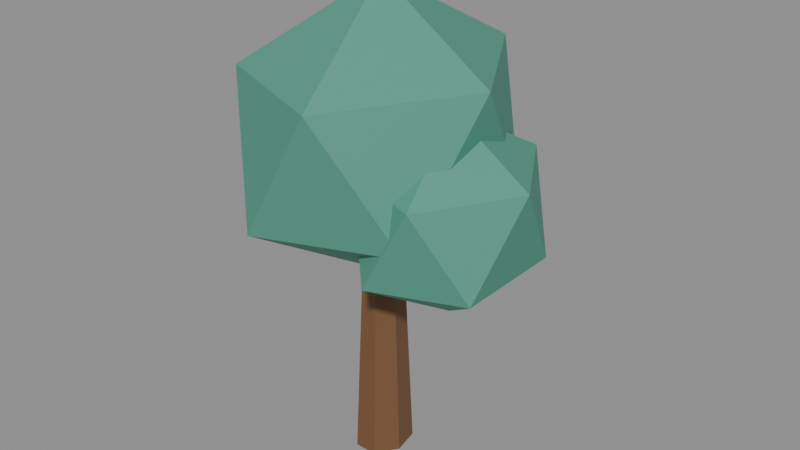# Source: cloudwood_tree_v001.blend  (saved by Blender 5.3.31; exported with 4.5.12 LTS)
import bpy
from mathutils import Matrix  # noqa: F401  (used for matrix-valued properties, if any)

bpy.ops.wm.read_factory_settings(use_empty=True)
scene = bpy.context.scene
scene.name = 'Scene'

# ---- materials (node trees are filled in below, after node groups)
mat_cloudwood_bark = bpy.data.materials.new('Cloudwood_Bark')
mat_cloudwood_bark.diffuse_color = (0.18, 0.085, 0.035, 1.0)
mat_cloudwood_foliage = bpy.data.materials.new('Cloudwood_Foliage')
mat_cloudwood_foliage.diffuse_color = (0.08, 0.32, 0.23, 1.0)

# ---- material node trees
mat_cloudwood_bark.use_nodes = True; mat_cloudwood_bark.node_tree.nodes.clear()
_N = mat_cloudwood_bark.node_tree.nodes; _L = mat_cloudwood_bark.node_tree.links
n0 = _N.new('ShaderNodeBsdfPrincipled'); n0.name = 'Principled BSDF'; n0.location = (-200, 100)
n0.inputs[0].default_value = (0.18, 0.085, 0.035, 1.0)
n0.inputs[2].default_value = 0.65
n0.inputs[10].default_value = 0.005
n1 = _N.new('ShaderNodeOutputMaterial'); n1.name = 'Material Output'; n1.location = (200, 100)
_L.new(n0.outputs[0], n1.inputs[0])
n1.is_active_output = True
mat_cloudwood_foliage.use_nodes = True; mat_cloudwood_foliage.node_tree.nodes.clear()
_N = mat_cloudwood_foliage.node_tree.nodes; _L = mat_cloudwood_foliage.node_tree.links
n0 = _N.new('ShaderNodeBsdfPrincipled'); n0.name = 'Principled BSDF'; n0.location = (-200, 100)
n0.inputs[0].default_value = (0.08, 0.32, 0.23, 1.0)
n0.inputs[2].default_value = 0.65
n0.inputs[10].default_value = 0.005
n1 = _N.new('ShaderNodeOutputMaterial'); n1.name = 'Material Output'; n1.location = (200, 100)
_L.new(n0.outputs[0], n1.inputs[0])
n1.is_active_output = True

# ---- meshes
me_trunk_mesh = bpy.data.meshes.new('Trunk_Mesh')
me_trunk_mesh.from_pydata([(-0.03978, 0.08362, 0.0), (-0.03978, 0.03046, 1.106), (0.05692, 0.02643, 0.0), (0.02308, -0.006719, 1.106), (0.0808, -0.1021, 0.0), (0.0386, -0.09025, 1.106), (0.01389, -0.2051, 0.0), (-0.004895, -0.1572, 1.106), (-0.09344, -0.2051, 0.0), (-0.07466, -0.1572, 1.106), (-0.1604, -0.1021, 0.0), (-0.1182, -0.09025, 1.106), (-0.1365, 0.02643, 0.0), (-0.1026, -0.006719, 1.106)], [], [(1, 2, 0), (3, 4, 2), (5, 6, 4), (7, 8, 6), (9, 10, 8), (1, 11, 7), (11, 12, 10), (13, 0, 12), (2, 6, 10), (1, 3, 2), (3, 5, 4), (5, 7, 6), (7, 9, 8), (9, 11, 10), (5, 3, 1), (1, 13, 11), (11, 9, 7), (7, 5, 1), (11, 13, 12), (13, 1, 0), (12, 0, 2), (2, 4, 6), (6, 8, 10), (10, 12, 2)])
_uv = me_trunk_mesh.uv_layers.new(name='UVMap')
_uv.uv.foreach_set('vector', [1.0, 1.0, 0.8571, 0.5, 1.0, 0.5, 0.8571, 1.0, 0.7143, 0.5, 0.8571, 0.5, 0.7143, 1.0, 0.5714, 0.5, 0.7143, 0.5, 0.5714, 1.0, 0.4286, 0.5, 0.5714, 0.5, 0.4286, 1.0, 0.2857, 0.5, 0.4286, 0.5, 0.25, 0.49, 0.01602, 0.1966, 0.3541, 0.03377, 0.2857, 1.0, 0.1429, 0.5, 0.2857, 0.5, 0.1429, 1.0, 2.98e-08, 0.5, 0.1429, 0.5, 0.9376, 0.3996, 0.8541, 0.03377, 0.516, 0.1966, 1.0, 1.0, 0.8571, 1.0, 0.8571, 0.5, 0.8571, 1.0, 0.7143, 1.0, 0.7143, 0.5, 0.7143, 1.0, 0.5714, 1.0, 0.5714, 0.5, 0.5714, 1.0, 0.4286, 1.0, 0.4286, 0.5, 0.4286, 1.0, 0.2857, 1.0, 0.2857, 0.5, 0.484, 0.1966, 0.4376, 0.3996, 0.25, 0.49, 0.25, 0.49, 0.06236, 0.3996, 0.01602, 0.1966, 0.01602, 0.1966, 0.1459, 0.03377, 0.3541, 0.03377, 0.3541, 0.03377, 0.484, 0.1966, 0.25, 0.49, 0.2857, 1.0, 0.1429, 1.0, 0.1429, 0.5, 0.1429, 1.0, 2.98e-08, 1.0, 2.98e-08, 0.5, 0.5624, 0.3996, 0.75, 0.49, 0.9376, 0.3996, 0.9376, 0.3996, 0.984, 0.1966, 0.8541, 0.03377, 0.8541, 0.03377, 0.6459, 0.03377, 0.516, 0.1966, 0.516, 0.1966, 0.5624, 0.3996, 0.9376, 0.3996])
me_trunk_mesh.materials.append(mat_cloudwood_bark)
me_trunk_mesh.update()
me_canopy_main_mesh = bpy.data.meshes.new('Canopy_Main_Mesh')
me_canopy_main_mesh.from_pydata([(-0.03978, -0.06828, 0.9126), (0.3978, -0.4587, 1.279), (-0.2069, -0.7, 1.279), (-0.5806, -0.06828, 1.279), (-0.2069, 0.5634, 1.279), (0.3978, 0.3221, 1.279), (0.1273, -0.7, 1.873), (-0.4773, -0.4587, 1.873), (-0.4773, 0.3221, 1.873), (0.1273, 0.5634, 1.873), (0.501, -0.06828, 1.873), (-0.03978, -0.06828, 2.24)], [], [(0, 1, 2), (1, 0, 5), (0, 2, 3), (0, 3, 4), (0, 4, 5), (1, 5, 10), (2, 1, 6), (3, 2, 7), (4, 3, 8), (5, 4, 9), (1, 10, 6), (2, 6, 7), (3, 7, 8), (4, 8, 9), (5, 9, 10), (6, 10, 11), (7, 6, 11), (8, 7, 11), (9, 8, 11), (10, 9, 11)])
_uv = me_canopy_main_mesh.uv_layers.new(name='UVMap')
_uv.uv.foreach_set('vector', [0.1818, 0.0, 0.2727, 0.1575, 0.09091, 0.1575, 0.2727, 0.1575, 0.3636, 0.0, 0.4545, 0.1575, 0.9091, 0.0, 1.0, 0.1575, 0.8182, 0.1575, 0.7273, 0.0, 0.8182, 0.1575, 0.6364, 0.1575, 0.5455, 0.0, 0.6364, 0.1575, 0.4545, 0.1575, 0.2727, 0.1575, 0.4545, 0.1575, 0.3636, 0.3149, 0.09091, 0.1575, 0.2727, 0.1575, 0.1818, 0.3149, 0.8182, 0.1575, 1.0, 0.1575, 0.9091, 0.3149, 0.6364, 0.1575, 0.8182, 0.1575, 0.7273, 0.3149, 0.4545, 0.1575, 0.6364, 0.1575, 0.5455, 0.3149, 0.2727, 0.1575, 0.3636, 0.3149, 0.1818, 0.3149, 0.09091, 0.1575, 0.1818, 0.3149, 0.0, 0.3149, 0.8182, 0.1575, 0.9091, 0.3149, 0.7273, 0.3149, 0.6364, 0.1575, 0.7273, 0.3149, 0.5455, 0.3149, 0.4545, 0.1575, 0.5455, 0.3149, 0.3636, 0.3149, 0.1818, 0.3149, 0.3636, 0.3149, 0.2727, 0.4724, 0.0, 0.3149, 0.1818, 0.3149, 0.09091, 0.4724, 0.7273, 0.3149, 0.9091, 0.3149, 0.8182, 0.4724, 0.5455, 0.3149, 0.7273, 0.3149, 0.6364, 0.4724, 0.3636, 0.3149, 0.5455, 0.3149, 0.4545, 0.4724])
me_canopy_main_mesh.materials.append(mat_cloudwood_foliage)
me_canopy_main_mesh.update()
me_canopy_east_mesh = bpy.data.meshes.new('Canopy_East_Mesh')
me_canopy_east_mesh.from_pydata([(0.3313, -0.06828, 0.8435), (0.6296, -0.3345, 1.096), (0.2173, -0.499, 1.096), (-0.03748, -0.06828, 1.096), (0.2173, 0.3624, 1.096), (0.6296, 0.1979, 1.096), (0.4452, -0.499, 1.504), (0.03295, -0.3345, 1.504), (0.03295, 0.1979, 1.504), (0.4452, 0.3624, 1.504), (0.7, -0.06828, 1.504), (0.3313, -0.06828, 1.756)], [], [(0, 1, 2), (1, 0, 5), (0, 2, 3), (0, 3, 4), (0, 4, 5), (1, 5, 10), (2, 1, 6), (3, 2, 7), (4, 3, 8), (5, 4, 9), (1, 10, 6), (2, 6, 7), (3, 7, 8), (4, 8, 9), (5, 9, 10), (6, 10, 11), (7, 6, 11), (8, 7, 11), (9, 8, 11), (10, 9, 11)])
_uv = me_canopy_east_mesh.uv_layers.new(name='UVMap')
_uv.uv.foreach_set('vector', [0.1818, 0.0, 0.2727, 0.1575, 0.09091, 0.1575, 0.2727, 0.1575, 0.3636, 0.0, 0.4545, 0.1575, 0.9091, 0.0, 1.0, 0.1575, 0.8182, 0.1575, 0.7273, 0.0, 0.8182, 0.1575, 0.6364, 0.1575, 0.5455, 0.0, 0.6364, 0.1575, 0.4545, 0.1575, 0.2727, 0.1575, 0.4545, 0.1575, 0.3636, 0.3149, 0.09091, 0.1575, 0.2727, 0.1575, 0.1818, 0.3149, 0.8182, 0.1575, 1.0, 0.1575, 0.9091, 0.3149, 0.6364, 0.1575, 0.8182, 0.1575, 0.7273, 0.3149, 0.4545, 0.1575, 0.6364, 0.1575, 0.5455, 0.3149, 0.2727, 0.1575, 0.3636, 0.3149, 0.1818, 0.3149, 0.09091, 0.1575, 0.1818, 0.3149, 0.0, 0.3149, 0.8182, 0.1575, 0.9091, 0.3149, 0.7273, 0.3149, 0.6364, 0.1575, 0.7273, 0.3149, 0.5455, 0.3149, 0.4545, 0.1575, 0.5455, 0.3149, 0.3636, 0.3149, 0.1818, 0.3149, 0.3636, 0.3149, 0.2727, 0.4724, 0.0, 0.3149, 0.1818, 0.3149, 0.09091, 0.4724, 0.7273, 0.3149, 0.9091, 0.3149, 0.8182, 0.4724, 0.5455, 0.3149, 0.7273, 0.3149, 0.6364, 0.4724, 0.3636, 0.3149, 0.5455, 0.3149, 0.4545, 0.4724])
me_canopy_east_mesh.materials.append(mat_cloudwood_foliage)
me_canopy_east_mesh.update()
me_canopy_northwest_mesh = bpy.data.meshes.new('Canopy_Northwest_Mesh')
me_canopy_northwest_mesh.from_pydata([(-0.3558, 0.2693, 0.8849), (-0.07742, 0.003087, 1.13), (-0.4622, -0.1614, 1.13), (-0.7, 0.2693, 1.13), (-0.4622, 0.7, 1.13), (-0.07742, 0.5355, 1.13), (-0.2495, -0.1614, 1.525), (-0.6343, 0.003087, 1.525), (-0.6343, 0.5355, 1.525), (-0.2495, 0.7, 1.525), (-0.01169, 0.2693, 1.525), (-0.3558, 0.2693, 1.77)], [], [(0, 1, 2), (1, 0, 5), (0, 2, 3), (0, 3, 4), (0, 4, 5), (1, 5, 10), (2, 1, 6), (3, 2, 7), (4, 3, 8), (5, 4, 9), (1, 10, 6), (2, 6, 7), (3, 7, 8), (4, 8, 9), (5, 9, 10), (6, 10, 11), (7, 6, 11), (8, 7, 11), (9, 8, 11), (10, 9, 11)])
_uv = me_canopy_northwest_mesh.uv_layers.new(name='UVMap')
_uv.uv.foreach_set('vector', [0.1818, 0.0, 0.2727, 0.1575, 0.09091, 0.1575, 0.2727, 0.1575, 0.3636, 0.0, 0.4545, 0.1575, 0.9091, 0.0, 1.0, 0.1575, 0.8182, 0.1575, 0.7273, 0.0, 0.8182, 0.1575, 0.6364, 0.1575, 0.5455, 0.0, 0.6364, 0.1575, 0.4545, 0.1575, 0.2727, 0.1575, 0.4545, 0.1575, 0.3636, 0.3149, 0.09091, 0.1575, 0.2727, 0.1575, 0.1818, 0.3149, 0.8182, 0.1575, 1.0, 0.1575, 0.9091, 0.3149, 0.6364, 0.1575, 0.8182, 0.1575, 0.7273, 0.3149, 0.4545, 0.1575, 0.6364, 0.1575, 0.5455, 0.3149, 0.2727, 0.1575, 0.3636, 0.3149, 0.1818, 0.3149, 0.09091, 0.1575, 0.1818, 0.3149, 0.0, 0.3149, 0.8182, 0.1575, 0.9091, 0.3149, 0.7273, 0.3149, 0.6364, 0.1575, 0.7273, 0.3149, 0.5455, 0.3149, 0.4545, 0.1575, 0.5455, 0.3149, 0.3636, 0.3149, 0.1818, 0.3149, 0.3636, 0.3149, 0.2727, 0.4724, 0.0, 0.3149, 0.1818, 0.3149, 0.09091, 0.4724, 0.7273, 0.3149, 0.9091, 0.3149, 0.8182, 0.4724, 0.5455, 0.3149, 0.7273, 0.3149, 0.6364, 0.4724, 0.3636, 0.3149, 0.5455, 0.3149, 0.4545, 0.4724])
me_canopy_northwest_mesh.materials.append(mat_cloudwood_foliage)
me_canopy_northwest_mesh.update()

# ---- objects
ob_trunk = bpy.data.objects.new('Trunk', me_trunk_mesh)
ob_canopy_main = bpy.data.objects.new('Canopy_Main', me_canopy_main_mesh)
ob_canopy_east = bpy.data.objects.new('Canopy_East', me_canopy_east_mesh)
ob_canopy_northwest = bpy.data.objects.new('Canopy_Northwest', me_canopy_northwest_mesh)

# ---- transforms, parenting, visibility, modifiers, constraints
ob_trunk.location = (0.0, 0.0, 0.0)
ob_canopy_main.location = (0.0, 0.0, 0.0)
ob_canopy_east.location = (0.0, 0.0, 0.0)
ob_canopy_northwest.location = (0.0, 0.0, 0.0)

# ---- collection membership
scene.collection.objects.link(ob_trunk)
scene.collection.objects.link(ob_canopy_main)
scene.collection.objects.link(ob_canopy_east)
scene.collection.objects.link(ob_canopy_northwest)

# ---- scene / render settings (as saved in the file)
scene.frame_start = 1; scene.frame_end = 250; scene.frame_set(1)
scene.render.engine = 'BLENDER_EEVEE_NEXT'
scene.render.bake_bias = 0.0
scene.render.bake_samples = 0
scene.render.compositor_device = 'GPU'
scene.eevee.use_volume_custom_range = False
scene.eevee.fast_gi_thickness_near = 0.1
scene.eevee.fast_gi_thickness_far = 0.0
scene.eevee.ray_tracing_options.screen_trace_thickness = 0.1
bpy.context.view_layer.update()

# ---- added for rendering (the .blend has no active camera and no usable light): camera, sun + grey world if the file has none
cam_auto = bpy.data.cameras.new('AutoCamera')
cam_auto.lens = 50.0
cam_auto.sensor_width = 36.0
cam_auto.clip_end = 1000.0
ob_auto_camera = bpy.data.objects.new('AutoCamera', cam_auto)
scene.collection.objects.link(ob_auto_camera)
ob_auto_camera.location = (2.76603, -3.31924, 3.33283)
ob_auto_camera.rotation_euler = (1.09748, -7.21219e-08, 0.694738)
scene.camera = ob_auto_camera
light_auto_sun = bpy.data.lights.new('AutoSun', 'SUN')
light_auto_sun.energy = 3.0
light_auto_sun.angle = 0.0523599
ob_auto_sun = bpy.data.objects.new('AutoSun', light_auto_sun)
scene.collection.objects.link(ob_auto_sun)
ob_auto_sun.rotation_euler = (0.872665, 0.174533, 0.523599)
if scene.world is None:
    world_auto = bpy.data.worlds.new('AutoWorld')
    world_auto.color = (0.3, 0.3, 0.3)
    scene.world = world_auto
bpy.context.view_layer.update()
